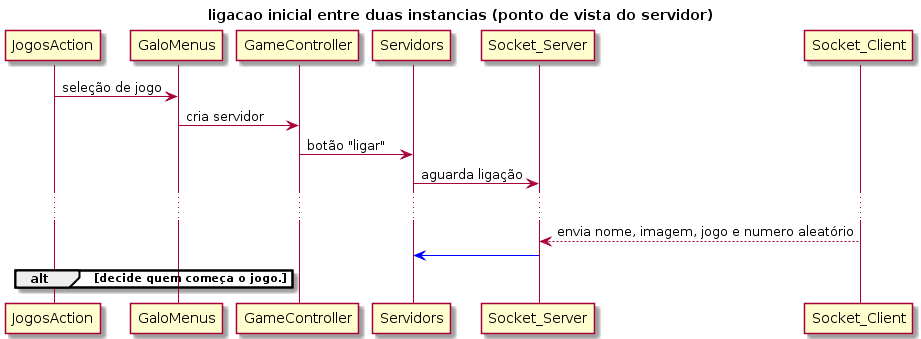

The diagram above was rendered by PlantUML. Its source (embedded in the PNG):
@startuml
title ligacao inicial entre duas instancias (ponto de vista do servidor)
JogosAction -> GaloMenus: seleção de jogo
GaloMenus -> GameController: cria servidor
GameController -> Servidors: botão "ligar"
Servidors -> Socket_Server: aguarda ligação
...
Socket_Client --> Socket_Server: envia nome, imagem, jogo e numero aleatório

Socket_Server [#0000FF]-> Servidors:
alt decide quem começa o jogo.
end
@enduml